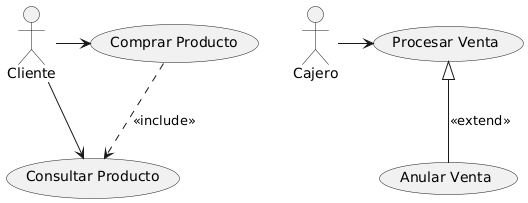

The diagram above was rendered by PlantUML. Its source (embedded in the PNG):
@startuml
actor "Cliente" as Cliente
actor "Cajero" as Cajero

Cliente -> (Comprar Producto)
Cliente -> (Consultar Producto)
Cajero -> (Procesar Venta)
(Comprar Producto) ..> (Consultar Producto) : <<include>>
(Procesar Venta) <|-- (Anular Venta) : <<extend>>
@enduml